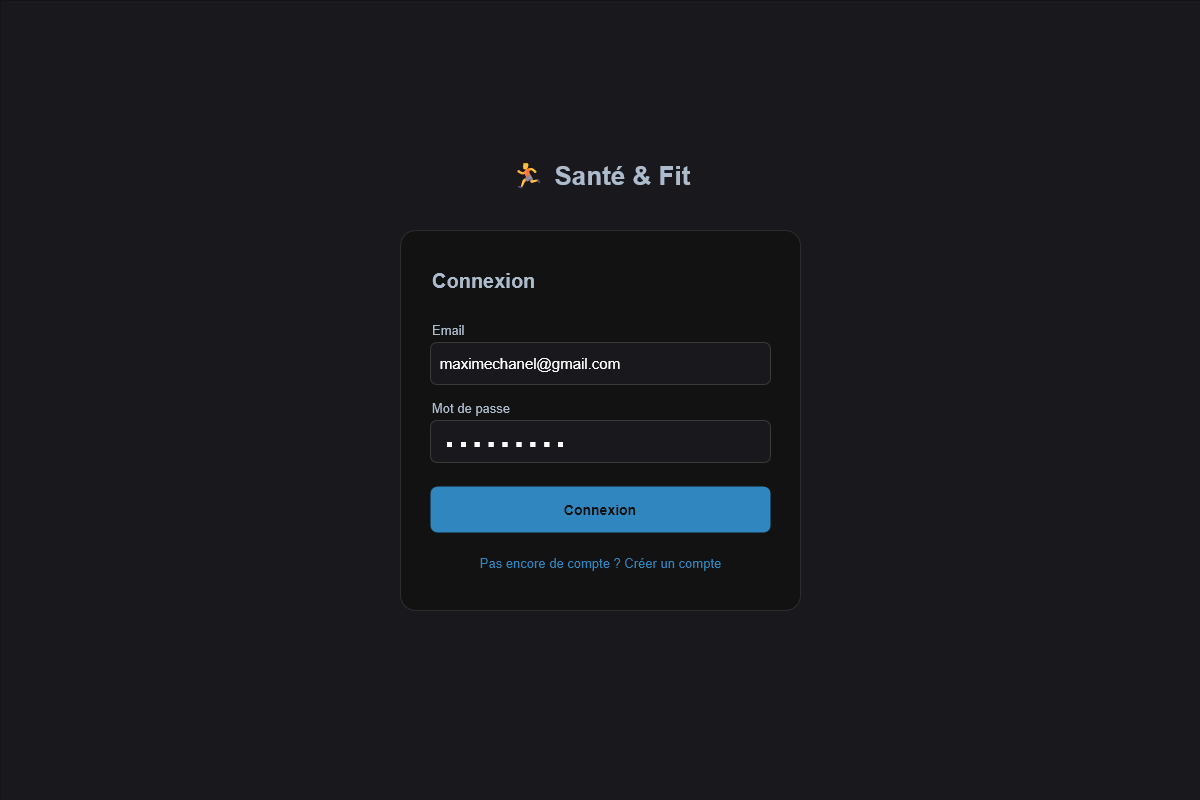

The diagram above was exported from draw.io. Its source (the exported page's mxGraphModel, read from the mxfile embedded in the PNG):
<mxGraphModel dx="1516" dy="833" grid="1" gridSize="10" guides="1" tooltips="1" connect="1" arrows="1" fold="1" page="1" pageScale="1" pageWidth="1200" pageHeight="800" math="0" shadow="0">
  <root>
    <mxCell id="0" />
    <mxCell id="1" parent="0" />
    <mxCell id="lg_bg" parent="1" style="rounded=0;whiteSpace=wrap;html=1;fillColor=#F5F6FA;strokeColor=none;" value="" vertex="1">
      <mxGeometry height="800" width="1200" as="geometry" />
    </mxCell>
    <mxCell id="lg_logo" parent="1" style="text;html=1;align=center;verticalAlign=middle;fontColor=#2C3E50;fontSize=26;fontStyle=1;" value="🏃 Santé &amp; Fit" vertex="1">
      <mxGeometry height="50" width="400" x="400" y="150" as="geometry" />
    </mxCell>
    <mxCell id="lg_card" parent="1" style="rounded=1;whiteSpace=wrap;html=1;fillColor=#FFFFFF;strokeColor=#E0E0E0;arcSize=4;" value="" vertex="1">
      <mxGeometry height="380" width="400" x="400" y="230" as="geometry" />
    </mxCell>
    <mxCell id="lg_title" parent="1" style="text;html=1;align=left;verticalAlign=middle;fontColor=#2C3E50;fontSize=20;fontStyle=1;" value="Connexion" vertex="1">
      <mxGeometry height="40" width="340" x="430" y="260" as="geometry" />
    </mxCell>
    <mxCell id="lg_lblmail" parent="1" style="text;html=1;align=left;verticalAlign=middle;fontColor=#2C3E50;fontSize=13;" value="Email" vertex="1">
      <mxGeometry height="20" width="340" x="430" y="320" as="geometry" />
    </mxCell>
    <mxCell id="lg_inmail" parent="1" style="rounded=1;whiteSpace=wrap;html=1;fillColor=#F5F6FA;strokeColor=#D0D0D0;" value="" vertex="1">
      <mxGeometry height="42" width="340" x="430" y="342" as="geometry" />
    </mxCell>
    <mxCell id="lg_lblpwd" parent="1" style="text;html=1;align=left;verticalAlign=middle;fontColor=#2C3E50;fontSize=13;" value="Mot de passe" vertex="1">
      <mxGeometry height="20" width="340" x="430" y="398" as="geometry" />
    </mxCell>
    <mxCell id="lg_inpwd" parent="1" style="rounded=1;whiteSpace=wrap;html=1;fillColor=#F5F6FA;strokeColor=#D0D0D0;" value="" vertex="1">
      <mxGeometry height="42" width="340" x="430" y="420" as="geometry" />
    </mxCell>
    <mxCell id="lg_btn" parent="1" style="rounded=1;whiteSpace=wrap;html=1;fillColor=#3498DB;strokeColor=none;fontColor=#FFFFFF;fontSize=14;fontStyle=1;" value="Connexion" vertex="1">
      <mxGeometry height="46" width="340" x="430" y="486" as="geometry" />
    </mxCell>
    <mxCell id="lg_link" parent="1" style="text;html=1;align=center;verticalAlign=middle;fontColor=#3498DB;fontSize=13;" value="Pas encore de compte ? Créer un compte" vertex="1">
      <mxGeometry height="30" width="340" x="430" y="548" as="geometry" />
    </mxCell>
    <mxCell id="KrOrkWDaRxzJcgiBbEg4-1" parent="1" style="text;html=1;whiteSpace=wrap;strokeColor=none;fillColor=none;align=center;verticalAlign=middle;rounded=0;" value="&lt;font style=&quot;font-size: 15px;&quot;&gt;maximechanel@gmail.com&lt;/font&gt;" vertex="1">
      <mxGeometry height="30" width="200" x="430" y="348" as="geometry" />
    </mxCell>
    <mxCell id="KrOrkWDaRxzJcgiBbEg4-2" parent="1" style="text;html=1;whiteSpace=wrap;strokeColor=none;fillColor=none;align=center;verticalAlign=middle;rounded=0;" value="&lt;font style=&quot;font-size: 50px;&quot;&gt;.........&lt;/font&gt;" vertex="1">
      <mxGeometry height="38" width="110" x="450" y="410" as="geometry" />
    </mxCell>
  </root>
</mxGraphModel>